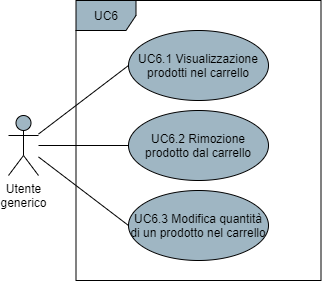

The diagram above was exported from draw.io. Its source (the exported page's mxGraphModel, read from the mxfile embedded in the PNG):
<mxGraphModel dx="782" dy="766" grid="1" gridSize="10" guides="1" tooltips="1" connect="1" arrows="1" fold="1" page="1" pageScale="1" pageWidth="850" pageHeight="1100" math="0" shadow="0">
  <root>
    <mxCell id="0" />
    <mxCell id="1" parent="0" />
    <mxCell id="91bnOnWIWstpu17TpPb4-4" style="rounded=0;orthogonalLoop=1;jettySize=auto;html=1;entryX=0;entryY=0.5;entryDx=0;entryDy=0;endArrow=none;endFill=0;" parent="1" source="91bnOnWIWstpu17TpPb4-1" target="91bnOnWIWstpu17TpPb4-3" edge="1">
      <mxGeometry relative="1" as="geometry" />
    </mxCell>
    <mxCell id="3Bm_T_TrhRMcQwPn2ZOV-5" style="edgeStyle=none;rounded=0;orthogonalLoop=1;jettySize=auto;html=1;entryX=0;entryY=0.5;entryDx=0;entryDy=0;endArrow=none;endFill=0;" parent="1" source="91bnOnWIWstpu17TpPb4-1" target="3Bm_T_TrhRMcQwPn2ZOV-1" edge="1">
      <mxGeometry relative="1" as="geometry" />
    </mxCell>
    <mxCell id="3Bm_T_TrhRMcQwPn2ZOV-6" style="edgeStyle=none;rounded=0;orthogonalLoop=1;jettySize=auto;html=1;entryX=0;entryY=0.5;entryDx=0;entryDy=0;endArrow=none;endFill=0;" parent="1" source="91bnOnWIWstpu17TpPb4-1" target="3Bm_T_TrhRMcQwPn2ZOV-2" edge="1">
      <mxGeometry relative="1" as="geometry" />
    </mxCell>
    <mxCell id="91bnOnWIWstpu17TpPb4-1" value="Utente&lt;br&gt;generico" style="shape=umlActor;verticalLabelPosition=bottom;verticalAlign=top;html=1;fillColor=#9FB6C3;" parent="1" vertex="1">
      <mxGeometry x="210" y="395" width="30" height="60" as="geometry" />
    </mxCell>
    <mxCell id="91bnOnWIWstpu17TpPb4-2" value="UC6" style="shape=umlFrame;whiteSpace=wrap;html=1;fillColor=#9FB6C3;" parent="1" vertex="1">
      <mxGeometry x="277.5" y="280" width="245" height="280" as="geometry" />
    </mxCell>
    <mxCell id="91bnOnWIWstpu17TpPb4-3" value="UC6.1 Visualizzazione prodotti nel carrello" style="ellipse;whiteSpace=wrap;html=1;fillColor=#9FB6C3;" parent="1" vertex="1">
      <mxGeometry x="330" y="310" width="140" height="70" as="geometry" />
    </mxCell>
    <mxCell id="3Bm_T_TrhRMcQwPn2ZOV-1" value="UC6.2 Rimozione prodotto dal carrello" style="ellipse;whiteSpace=wrap;html=1;fillColor=#9FB6C3;" parent="1" vertex="1">
      <mxGeometry x="330" y="390" width="140" height="70" as="geometry" />
    </mxCell>
    <mxCell id="3Bm_T_TrhRMcQwPn2ZOV-2" value="UC6.3 Modifica quantità di un prodotto nel carrello" style="ellipse;whiteSpace=wrap;html=1;fillColor=#9FB6C3;" parent="1" vertex="1">
      <mxGeometry x="330" y="470" width="140" height="70" as="geometry" />
    </mxCell>
  </root>
</mxGraphModel>